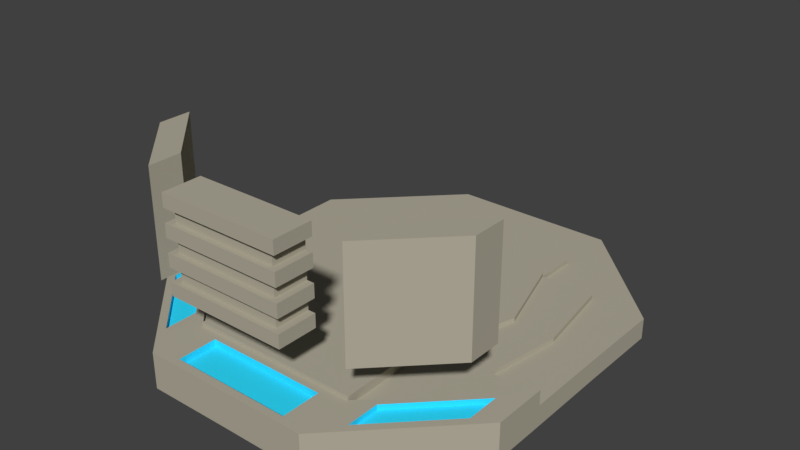 # Source: portal2232.blend  (saved by Blender 2.77.0; exported with 4.5.12 LTS)
import bpy
from mathutils import Matrix  # noqa: F401  (used for matrix-valued properties, if any)

bpy.ops.wm.read_factory_settings(use_empty=True)
scene = bpy.context.scene
scene.name = 'Scene'

# ---- collections
col_collection_1 = bpy.data.collections.new('Collection 1'); scene.collection.children.link(col_collection_1)

# ---- materials (node trees are filled in below, after node groups)
mat_portalmayterial = bpy.data.materials.new('portalMayterial')
mat_portalmayterial.alpha_threshold = 0.0
mat_portalmayterial.use_transparent_shadow = False
mat_portalmayterial.diffuse_color = (0.448, 0.4158, 0.3275, 1.0)
mat_portalmayterial.roughness = 0.5
mat_glowing = bpy.data.materials.new('glowing')
mat_glowing.alpha_threshold = 0.0
mat_glowing.use_transparent_shadow = False
mat_glowing.diffuse_color = (0.02977, 0.7333, 1.0, 1.0)
mat_glowing.specular_color = (0.0, 0.8757, 1.0)
mat_glowing.roughness = 0.5
mat_glowing.specular_intensity = 1.0

# ---- material node trees

# ---- world
world_world = bpy.data.worlds.new('World'); scene.world = world_world
world_world.color = (0.05088, 0.05088, 0.05088)
world_world.use_sun_shadow = False
world_world.sun_shadow_jitter_overblur = 0.0
world_world.cycles.sampling_method = 'MANUAL'

# ---- meshes
me_cube = bpy.data.meshes.new('Cube')
me_cube.from_pydata([(-3.306, 0.0, 0.1794), (-3.306, 0.0, -0.1794), (-3.311, -1.459, -0.1794), (-3.311, -1.459, 0.1794), (-3.311, 1.459, 0.1794), (-3.311, 1.459, -0.1794), (-1.459, 3.311, -0.1794), (-1.459, -3.311, 0.1794), (-1.885, 0.0, 0.1794), (-1.459, 3.311, 0.1794), (-1.459, -3.311, -0.1794), (-1.885, 0.0, -0.1794), (-1.451, -1.451, -0.1794), (-1.451, -1.451, 0.1794), (-1.451, 1.451, -0.1794), (-1.451, 1.451, 0.1794), (-1.459, -4.254, -0.1794), (-3.311, -2.402, 0.1794), (-3.311, -2.402, -0.1794), (-1.459, -4.254, 0.1794), (-1.459, -3.311, 0.4397), (-1.459, -4.254, 0.4397), (-3.311, -1.459, 0.4397), (-3.311, -2.402, 0.4397), (-1.039, -3.446, 0.4397), (-1.039, -4.118, 0.4397), (-1.039, -3.446, 0.3219), (-1.039, -4.118, 0.3219), (-1.819, -3.134, 0.4397), (-1.819, -3.711, 0.4397), (-2.951, -2.002, 0.4397), (-2.951, -2.579, 0.4397), (-1.819, -3.134, 0.3434), (-1.819, -3.711, 0.3434), (-2.951, -2.002, 0.3434), (-2.951, -2.579, 0.3434), (3.306, 0.0, 0.1794), (3.306, 0.0, -0.1794), (0.0, 3.306, 0.1794), (0.0, 3.306, -0.1794), (0.0, -3.306, 0.1794), (0.0, -3.306, -0.1794), (-2.596, 0.0, 0.1794), (0.0, 0.0, -0.1794), (3.311, -1.459, -0.1794), (3.311, -1.459, 0.1794), (0.0, -1.885, -0.1794), (0.0, -1.885, 0.1794), (3.311, 1.459, 0.1794), (3.311, 1.459, -0.1794), (0.0, 1.885, 0.1794), (0.0, 1.885, -0.1794), (1.459, 3.311, -0.1794), (1.459, -3.311, 0.1794), (1.885, 0.0, 0.1794), (1.459, 3.311, 0.1794), (1.459, -3.311, -0.1794), (1.885, 0.0, -0.1794), (1.451, -1.451, -0.1794), (1.451, -1.451, 0.1794), (1.451, 1.451, -0.1794), (1.451, 1.451, 0.1794), (0.0, -4.249, 0.1794), (1.459, -4.254, -0.1794), (0.0, -4.249, -0.1794), (3.311, -2.402, 0.1794), (3.311, -2.402, -0.1794), (1.459, -4.254, 0.1794), (0.0, -3.306, 0.4397), (0.0, -4.249, 0.4397), (1.459, -3.311, 0.4397), (1.459, -4.254, 0.4397), (3.311, -1.459, 0.4397), (3.311, -2.402, 0.4397), (0.0, -3.443, 0.4397), (0.0, -4.114, 0.4397), (1.039, -3.446, 0.4397), (1.039, -4.118, 0.4397), (0.0, -3.443, 0.3219), (0.0, -4.114, 0.3219), (1.039, -3.446, 0.3219), (1.039, -4.118, 0.3219), (1.819, -3.134, 0.4397), (1.819, -3.711, 0.4397), (2.951, -2.002, 0.4397), (2.951, -2.579, 0.4397), (1.819, -3.134, 0.3434), (1.819, -3.711, 0.3434), (2.951, -2.002, 0.3434), (2.951, -2.579, 0.3434), (1.825, -3.154, 1.327), (1.825, -3.731, 1.327), (2.958, -2.022, 1.327), (2.958, -2.599, 1.327), (1.825, -3.154, 3.15), (1.825, -3.731, 3.15), (2.958, -2.022, 3.15), (2.958, -2.599, 3.15), (-1.039, -3.442, 1.48), (-1.039, -4.114, 1.48), (0.0, -3.439, 1.48), (0.0, -4.111, 1.48), (1.039, -3.442, 1.48), (1.039, -4.114, 1.48), (0.0, -4.111, 3.061), (0.0, -3.439, 3.061), (-1.039, -3.442, 3.061), (-1.039, -4.114, 3.061), (1.039, -3.442, 3.061), (1.039, -4.114, 3.061), (-1.825, -3.12, 3.075), (-1.825, -3.696, 3.075), (-2.957, -1.987, 3.075), (-2.957, -2.564, 3.075), (-1.825, -3.12, 1.252), (-1.825, -3.696, 1.252), (-2.957, -1.987, 1.252), (-2.957, -2.564, 1.252), (0.0, 1.885, 0.3244), (0.0, 0.0, 0.3244), (0.0, -1.885, 0.3244), (-1.885, 0.0, 0.3244), (-1.451, -1.451, 0.3244), (-1.451, 1.451, 0.3244), (1.885, 0.0, 0.3244), (1.451, -1.451, 0.3244), (1.451, 1.451, 0.3244), (-2.381, -1.455, 0.1794), (-2.381, 1.455, 0.1794), (2.596, 0.0, 0.1794), (2.381, -1.455, 0.1794), (2.381, 1.455, 0.1794), (-2.879, 0.0, 0.1794), (0.0, -2.452, 0.1794), (-2.752, -1.457, 0.1794), (0.0, 2.452, 0.1794), (-2.752, 1.457, 0.1794), (-1.454, -2.193, 0.1794), (-1.454, 2.193, 0.1794), (2.879, 0.0, 0.1794), (2.752, -1.457, 0.1794), (2.752, 1.457, 0.1794), (1.454, -2.193, 0.1794), (1.454, 2.193, 0.1794), (0.0, 2.452, 0.2552), (0.0, 1.885, 0.2552), (0.0, -1.885, 0.2552), (-1.451, -1.451, 0.2552), (-1.451, 1.451, 0.2552), (-1.885, 0.0, 0.2552), (-1.454, 2.193, 0.2552), (1.451, -1.451, 0.2552), (1.451, 1.451, 0.2552), (1.885, 0.0, 0.2552), (1.454, 2.193, 0.2552), (-2.596, 0.0, 0.2552), (-2.381, -1.455, 0.2552), (-2.381, 1.455, 0.2552), (2.596, 0.0, 0.2552), (2.381, -1.455, 0.2552), (2.381, 1.455, 0.2552), (0.0, -2.452, 0.2552), (-1.454, -2.193, 0.2552), (1.454, -2.193, 0.2552), (0.0, -2.452, 0.501), (0.0, -3.306, 0.501), (-1.459, -3.311, 0.501), (-1.454, -2.193, 0.501), (1.459, -3.311, 0.501), (1.454, -2.193, 0.501), (0.0, -1.885, 0.4069), (-1.451, -1.451, 0.4069), (1.451, -1.451, 0.4069), (0.0, -2.452, 0.4069), (-1.454, -2.193, 0.4069), (1.454, -2.193, 0.4069), (-2.752, -1.457, 0.3506), (-3.311, -1.459, 0.3506), (-1.454, -2.193, 0.3506), (-1.459, -3.311, 0.3506), (2.752, -1.457, 0.3506), (3.311, -1.459, 0.3506), (1.454, -2.193, 0.3506), (1.459, -3.311, 0.3506), (-1.451, -1.451, 0.3506), (-2.381, -1.455, 0.3506), (1.451, -1.451, 0.3506), (2.381, -1.455, 0.3506), (1.039, -3.442, 1.705), (1.039, -3.442, 1.931), (1.039, -3.442, 2.157), (1.039, -3.442, 2.383), (1.039, -3.442, 2.609), (1.039, -3.442, 2.835), (1.039, -4.114, 2.835), (1.039, -4.114, 2.609), (1.039, -4.114, 2.383), (1.039, -4.114, 2.157), (1.039, -4.114, 1.931), (1.039, -4.114, 1.705), (-1.039, -4.114, 1.705), (-1.039, -4.114, 1.931), (-1.039, -4.114, 2.157), (-1.039, -4.114, 2.383), (-1.039, -4.114, 2.609), (-1.039, -4.114, 2.835), (-1.039, -3.442, 2.835), (-1.039, -3.442, 2.609), (-1.039, -3.442, 2.383), (-1.039, -3.442, 2.157), (-1.039, -3.442, 1.931), (-1.039, -3.442, 1.705), (0.0, -4.111, 2.835), (0.0, -4.111, 2.609), (0.0, -4.111, 2.383), (0.0, -4.111, 2.157), (0.0, -4.111, 1.931), (0.0, -4.111, 1.705), (0.0, -3.439, 1.705), (0.0, -3.439, 1.931), (0.0, -3.439, 2.157), (0.0, -3.439, 2.383), (0.0, -3.439, 2.609), (0.0, -3.439, 2.835), (0.9143, -3.44, 1.705), (0.9143, -3.44, 1.931), (0.9143, -3.44, 2.157), (0.9143, -3.44, 2.383), (0.9143, -3.44, 2.609), (0.9143, -3.44, 2.835), (0.9143, -4.027, 2.835), (0.9143, -4.027, 2.609), (0.9143, -4.027, 2.383), (0.9143, -4.027, 2.157), (0.9143, -4.027, 1.931), (0.9143, -4.027, 1.705), (-0.9143, -4.027, 1.705), (-0.9143, -4.027, 1.931), (-0.9143, -4.027, 2.157), (-0.9143, -4.027, 2.383), (-0.9143, -4.027, 2.609), (-0.9143, -4.027, 2.835), (-0.9143, -3.44, 2.835), (-0.9143, -3.44, 2.609), (-0.9143, -3.44, 2.383), (-0.9143, -3.44, 2.157), (-0.9143, -3.44, 1.931), (-0.9143, -3.44, 1.705), (0.0, -4.024, 2.835), (0.0, -4.024, 2.609), (0.0, -4.024, 2.383), (0.0, -4.024, 2.157), (0.0, -4.024, 1.931), (0.0, -4.024, 1.705), (0.0, -3.437, 1.705), (0.0, -3.437, 1.931), (0.0, -3.437, 2.157), (0.0, -3.437, 2.383), (0.0, -3.437, 2.609), (0.0, -3.437, 2.835)], [], [(134, 132, 0, 3), (3, 0, 1, 2), (12, 11, 43, 46), (14, 6, 39, 51), (9, 38, 39, 6), (10, 12, 46, 41), (11, 14, 51, 43), (132, 136, 4, 0), (0, 4, 5, 1), (59, 54, 124, 125), (1, 5, 14, 11), (127, 13, 147, 156), (2, 1, 11, 12), (50, 15, 123, 118), (135, 38, 9, 138), (14, 5, 6), (12, 10, 2), (3, 7, 179, 177), (138, 9, 4, 136), (5, 4, 9, 6), (19, 62, 69, 21), (62, 19, 16, 64), (18, 16, 19, 17), (3, 2, 18, 17), (7, 3, 22, 20), (10, 41, 64, 16), (2, 10, 16, 18), (20, 22, 30, 28), (68, 20, 24, 74), (3, 17, 23, 22), (17, 19, 21, 23), (40, 7, 20, 68), (21, 69, 75, 25), (20, 21, 25, 24), (74, 24, 26, 78), (25, 75, 79, 27), (24, 25, 27, 26), (31, 29, 33, 35), (21, 20, 28, 29), (22, 23, 31, 30), (23, 21, 29, 31), (32, 34, 35, 33), (29, 28, 32, 33), (30, 31, 35, 34), (28, 30, 34, 32), (140, 45, 36, 139), (45, 44, 37, 36), (58, 46, 43, 57), (60, 51, 39, 52), (55, 52, 39, 38), (56, 41, 46, 58), (57, 43, 51, 60), (139, 36, 48, 141), (36, 37, 49, 48), (54, 61, 126, 124), (37, 57, 60, 49), (13, 8, 149, 147), (44, 58, 57, 37), (8, 13, 122, 121), (135, 143, 55, 38), (60, 52, 49), (58, 44, 56), (59, 142, 182, 186), (143, 141, 48, 55), (49, 52, 55, 48), (67, 71, 69, 62), (62, 64, 63, 67), (66, 65, 67, 63), (45, 65, 66, 44), (53, 70, 72, 45), (56, 63, 64, 41), (44, 66, 63, 56), (70, 82, 84, 72), (68, 74, 76, 70), (45, 72, 73, 65), (65, 73, 71, 67), (40, 68, 70, 53), (71, 77, 75, 69), (70, 76, 77, 71), (74, 78, 80, 76), (77, 81, 79, 75), (76, 80, 81, 77), (85, 89, 87, 83), (71, 83, 82, 70), (72, 84, 85, 73), (73, 85, 83, 71), (83, 87, 86, 82), (84, 88, 89, 85), (82, 86, 88, 84), (91, 93, 97, 95), (94, 95, 97, 96), (90, 91, 95, 94), (93, 92, 96, 97), (92, 90, 94, 96), (87, 89, 88, 86), (206, 205, 107, 106), (194, 193, 108, 109), (105, 106, 107, 104), (105, 104, 109, 108), (212, 194, 109, 104), (193, 223, 105, 108), (205, 212, 104, 107), (223, 206, 106, 105), (78, 26, 27, 79, 81, 80), (111, 113, 117, 115), (114, 115, 117, 116), (110, 111, 115, 114), (113, 112, 116, 117), (112, 110, 114, 116), (111, 110, 112, 113), (100, 102, 103, 101, 99, 98), (91, 90, 92, 93), (119, 118, 123, 121), (120, 119, 121, 122), (119, 124, 126, 118), (120, 125, 124, 119), (13, 47, 120, 122), (61, 50, 118, 126), (15, 8, 121, 123), (47, 59, 125, 120), (129, 131, 160, 158), (50, 61, 152, 145), (135, 138, 150, 144), (15, 50, 145, 148), (61, 131, 141, 143), (130, 59, 186, 187), (13, 137, 162, 147), (137, 7, 166, 167), (129, 139, 141, 131), (130, 140, 139, 129), (15, 138, 136, 128), (45, 140, 180, 181), (131, 61, 152, 160), (162, 161, 173, 174), (42, 128, 136, 132), (127, 42, 132, 134), (151, 146, 170, 172), (163, 151, 172, 175), (149, 148, 157, 155), (147, 149, 155, 156), (153, 158, 160, 152), (151, 159, 158, 153), (145, 152, 154, 144), (145, 144, 150, 148), (54, 59, 151, 153), (8, 15, 148, 149), (137, 133, 161, 162), (61, 54, 153, 152), (130, 129, 158, 159), (143, 135, 144, 154), (138, 15, 148, 150), (61, 143, 154, 152), (15, 128, 157, 148), (133, 142, 163, 161), (128, 42, 155, 157), (42, 127, 156, 155), (142, 59, 151, 163), (47, 13, 147, 146), (59, 47, 146, 151), (59, 130, 159, 151), (165, 168, 169, 164), (165, 164, 167, 166), (173, 170, 171, 174), (173, 175, 172, 170), (133, 137, 167, 164), (53, 142, 169, 168), (146, 147, 171, 170), (161, 163, 175, 173), (7, 40, 165, 166), (142, 133, 164, 169), (147, 162, 174, 171), (40, 53, 168, 165), (176, 178, 184, 185), (180, 187, 186, 182), (181, 180, 182, 183), (177, 179, 178, 176), (134, 3, 177, 176), (7, 137, 178, 179), (53, 45, 181, 183), (142, 53, 183, 182), (140, 130, 187, 180), (13, 127, 185, 184), (137, 13, 184, 178), (127, 134, 176, 185), (100, 98, 211, 218), (223, 193, 229, 259), (219, 210, 209, 220), (211, 200, 236, 247), (221, 208, 207, 222), (208, 221, 257, 244), (99, 101, 217, 200), (192, 222, 258, 228), (201, 216, 215, 202), (193, 194, 230, 229), (203, 214, 213, 204), (220, 209, 245, 256), (102, 100, 218, 188), (221, 191, 227, 257), (189, 219, 220, 190), (195, 192, 228, 231), (191, 221, 222, 192), (210, 219, 255, 246), (101, 103, 199, 217), (190, 220, 256, 226), (216, 198, 197, 215), (191, 196, 232, 227), (214, 196, 195, 213), (218, 211, 247, 254), (103, 102, 188, 199), (219, 189, 225, 255), (198, 189, 190, 197), (197, 190, 226, 233), (196, 191, 192, 195), (188, 218, 254, 224), (98, 99, 200, 211), (189, 198, 234, 225), (210, 201, 202, 209), (212, 205, 241, 248), (208, 203, 204, 207), (199, 188, 224, 235), (254, 247, 246, 255), (256, 245, 244, 257), (258, 243, 242, 259), (236, 253, 252, 237), (238, 251, 250, 239), (240, 249, 248, 241), (224, 254, 255, 225), (226, 256, 257, 227), (228, 258, 259, 229), (253, 235, 234, 252), (251, 233, 232, 250), (249, 231, 230, 248), (235, 224, 225, 234), (233, 226, 227, 232), (231, 228, 229, 230), (247, 236, 237, 246), (245, 238, 239, 244), (243, 240, 241, 242), (222, 207, 243, 258), (201, 210, 246, 237), (217, 199, 235, 253), (206, 223, 259, 242), (209, 202, 238, 245), (198, 216, 252, 234), (200, 217, 253, 236), (203, 208, 244, 239), (215, 197, 233, 251), (216, 201, 237, 252), (207, 204, 240, 243), (196, 214, 250, 232), (202, 215, 251, 238), (205, 206, 242, 241), (213, 195, 231, 249), (214, 203, 239, 250), (194, 212, 248, 230), (204, 213, 249, 240)])
me_cube.polygons.foreach_set('material_index', [0, 0, 0, 0, 0, 0, 0, 0, 0, 0, 0, 0, 0, 0, 0, 0, 0, 0, 0, 0, 0, 0, 0, 0, 0, 0, 0, 0, 0, 0, 0, 0, 0, 0, 1, 1, 1, 1, 0, 0, 0, 1, 1, 1, 1, 0, 0, 0, 0, 0, 0, 0, 0, 0, 0, 0, 0, 0, 0, 0, 0, 0, 0, 0, 0, 0, 0, 0, 0, 0, 0, 0, 0, 0, 0, 0, 0, 0, 0, 1, 1, 1, 1, 0, 0, 0, 1, 1, 1, 0, 0, 0, 0, 0, 1, 0, 0, 0, 0, 0, 0, 0, 0, 1, 0, 0, 0, 0, 0, 0, 0, 0, 0, 0, 0, 0, 0, 0, 0, 0, 0, 0, 0, 0, 0, 0, 0, 0, 0, 0, 0, 0, 0, 0, 0, 0, 0, 0, 0, 0, 0, 0, 0, 0, 0, 0, 0, 0, 0, 0, 0, 0, 0, 0, 0, 0, 0, 0, 0, 0, 0, 0, 0, 0, 0, 0, 0, 0, 0, 0, 0, 0, 0, 0, 0, 0, 0, 0, 0, 0, 0, 0, 0, 0, 0, 0, 0, 0, 0, 0, 0, 0, 0, 0, 0, 0, 0, 0, 0, 0, 0, 0, 0, 0, 0, 0, 0, 0, 0, 0, 0, 0, 0, 0, 0, 0, 0, 0, 0, 0, 0, 0, 0, 0, 0, 0, 0, 0, 0, 0, 0, 0, 0, 0, 0, 0, 0, 0, 0, 0, 0, 0, 0, 0, 0, 0, 0, 0, 0, 0, 0, 0, 0, 0, 0, 0])
me_cube.materials.append(mat_portalmayterial)
me_cube.materials.append(mat_glowing)
me_cube.use_remesh_preserve_volume = False
me_cube.use_remesh_preserve_attributes = False
me_cube.use_mirror_vertex_groups = False
me_cube.update()

# ---- objects
ob_cube = bpy.data.objects.new('Cube', me_cube)

# ---- transforms, parenting, visibility, modifiers, constraints
ob_cube.location = (0.8433, -0.3538, -0.7808)
ob_cube.lineart.crease_threshold = 0.0

# ---- collection membership
col_collection_1.objects.link(ob_cube)

# ---- scene / render settings (as saved in the file)
scene.frame_start = 1; scene.frame_end = 250; scene.frame_set(1)
scene.render.engine = 'BLENDER_EEVEE_NEXT'
scene.render.resolution_percentage = 50
scene.render.dither_intensity = 0.0
scene.cycles.use_denoising = False
scene.cycles.samples = 128
scene.cycles.sampling_pattern = 'TABULATED_SOBOL'
scene.cycles.light_sampling_threshold = 0.0
scene.cycles.use_adaptive_sampling = False
scene.cycles.use_light_tree = False
scene.cycles.blur_glossy = 0.0
scene.cycles.sample_clamp_indirect = 0.0
scene.view_settings.view_transform = 'Standard'
bpy.context.view_layer.update()

# ---- added for rendering (the .blend has no active camera and no usable light): camera, sun
cam_auto = bpy.data.cameras.new('AutoCamera')
cam_auto.lens = 50.0
cam_auto.sensor_width = 36.0
cam_auto.clip_end = 1000.0
ob_auto_camera = bpy.data.objects.new('AutoCamera', cam_auto)
scene.collection.objects.link(ob_auto_camera)
ob_auto_camera.location = (10.641, -12.5825, 8.54247)
ob_auto_camera.rotation_euler = (1.09748, -7.21219e-08, 0.694738)
scene.camera = ob_auto_camera
light_auto_sun = bpy.data.lights.new('AutoSun', 'SUN')
light_auto_sun.energy = 3.0
light_auto_sun.angle = 0.0523599
ob_auto_sun = bpy.data.objects.new('AutoSun', light_auto_sun)
scene.collection.objects.link(ob_auto_sun)
ob_auto_sun.rotation_euler = (0.872665, 0.174533, 0.523599)
bpy.context.view_layer.update()
